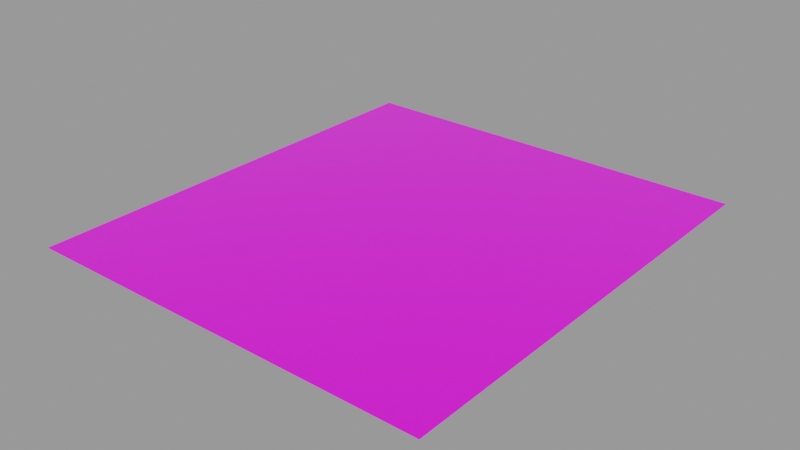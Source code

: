# Source: decal.blend  (saved by Blender 4.2.66; exported with 4.5.12 LTS)
import bpy
from mathutils import Matrix  # noqa: F401  (used for matrix-valued properties, if any)

bpy.ops.wm.read_factory_settings(use_empty=True)
scene = bpy.context.scene
scene.name = 'Decal Asset'

# ---- images (referenced by path relative to the original .blend; pixels are not part of the script)
import os
ASSET_DIR = os.environ.get("B2B_ASSET_DIR", "")  # directory of the original .blend (textures are referenced by path, not embedded)
HERE = os.path.dirname(os.path.abspath(__file__))  # packed textures are extracted next to this script under _unpacked/

def load_image(name, relpath, width, height, colorspace="sRGB"):
    """Load a texture the original file referenced (path relative to the .blend, or extracted next to this script)."""
    p = next((c for c in (os.path.join(HERE, relpath), os.path.join(ASSET_DIR, relpath)) if relpath and os.path.exists(c)), "")
    if p:
        img = bpy.data.images.load(p, check_existing=True)
        img.name = name
    else:  # same state as the original file: an image datablock whose file is absent (Cycles renders it pink)
        img = bpy.data.images.new(name, width, height)
        img.source = "FILE"
        img.filepath = "//" + (relpath or name)
    img.colorspace_settings.name = colorspace
    return img
img_masks_library_decal = load_image('masks.LIBRARY_DECAL', 'masks.png', 1024, 1024, 'Non-Color')
img_emission_library_decal = load_image('emission.LIBRARY_DECAL', 'emission.png', 1024, 1024, 'sRGB')
img_color_library_decal = load_image('color.LIBRARY_DECAL', 'color.png', 1024, 1024, 'sRGB')

# ---- materials (node trees are filled in below, after node groups)
mat_library_decal = bpy.data.materials.new('LIBRARY_DECAL')
mat_library_decal.surface_render_method = 'BLENDED'
mat_library_decal.blend_method = 'BLEND'
mat_library_decal.alpha_threshold = 0.0
mat_library_decal.use_backface_culling = True
mat_library_decal.preview_render_type = 'FLAT'
mat_library_decal.roughness = 0.5

# ---- node groups
ng_info_decal_group = bpy.data.node_groups.new('info.decal_group', 'ShaderNodeTree')
_s = ng_info_decal_group.interface.new_socket(name='Shader', in_out='OUTPUT', socket_type='NodeSocketShader')
ng_info_decal_group.interface.new_panel('Decal Maps')
_s = ng_info_decal_group.interface.new_socket(name='Masks Map', in_out='INPUT', socket_type='NodeSocketColor')
_s = ng_info_decal_group.interface.new_socket(name='Emission Map', in_out='INPUT', socket_type='NodeSocketColor')
ng_info_decal_group.interface.new_panel('Decal Props')
_s = ng_info_decal_group.interface.new_socket(name='Invert', in_out='INPUT', socket_type='NodeSocketFloat')
_s.subtype = 'FACTOR'
_s.default_value = 1.0
_s.min_value = 0.0
_s.max_value = 1.0
_s = ng_info_decal_group.interface.new_socket(name='Emission Multiplier', in_out='INPUT', socket_type='NodeSocketFloat')
_s.min_value = 0.0
ng_info_decal_group.interface.new_panel('Base')
_s = ng_info_decal_group.interface.new_socket(name='Base Color', in_out='INPUT', socket_type='NodeSocketColor')
_s.default_value = (0.5793, 0.5793, 0.5793, 1.0)
_s = ng_info_decal_group.interface.new_socket(name='Metallic', in_out='INPUT', socket_type='NodeSocketFloat')
_s.subtype = 'FACTOR'
_s.min_value = 0.0
_s.max_value = 1.0
_s = ng_info_decal_group.interface.new_socket(name='Roughness', in_out='INPUT', socket_type='NodeSocketFloat')
_s.subtype = 'FACTOR'
_s.default_value = 0.2
_s.min_value = 0.0
_s.max_value = 1.0
_s = ng_info_decal_group.interface.new_socket(name='IOR', in_out='INPUT', socket_type='NodeSocketFloat')
_s.min_value = 0.0
_s.max_value = 1000.0
_s = ng_info_decal_group.interface.new_socket(name='Alpha', in_out='INPUT', socket_type='NodeSocketFloat')
_s.default_value = 1.0
_s.min_value = 0.0
_s.max_value = 1.0
_s = ng_info_decal_group.interface.new_socket(name='Normal', in_out='INPUT', socket_type='NodeSocketVector')
_s.min_value = -1.0
_s.max_value = 1.0
_s.hide_value = True
ng_info_decal_group.interface.new_panel('Emission')
_s = ng_info_decal_group.interface.new_socket(name='Emission Color', in_out='INPUT', socket_type='NodeSocketColor')
_s = ng_info_decal_group.interface.new_socket(name='Emission Strength', in_out='INPUT', socket_type='NodeSocketFloat')
_s.default_value = 1.0
_s.min_value = 0.0
_s.max_value = 1e+06
ng_info_decal_group.interface.new_panel('Subsurface')
_s = ng_info_decal_group.interface.new_socket(name='Subsurface Weight', in_out='INPUT', socket_type='NodeSocketFloat')
_s.subtype = 'FACTOR'
_s.default_value = 1.0
_s.min_value = 0.0
_s.max_value = 1.0
_s = ng_info_decal_group.interface.new_socket(name='Subsurface Radius', in_out='INPUT', socket_type='NodeSocketVector')
_s.default_value = (1.0, 0.2, 0.1)
_s.min_value = 0.0
_s.max_value = 100.0
_s = ng_info_decal_group.interface.new_socket(name='Subsurface Scale', in_out='INPUT', socket_type='NodeSocketFloat')
_s.subtype = 'DISTANCE'
_s.min_value = 0.0
_s.max_value = 10.0
_s = ng_info_decal_group.interface.new_socket(name='Subsurface IOR', in_out='INPUT', socket_type='NodeSocketFloat')
_s.subtype = 'FACTOR'
_s.default_value = 1.4
_s.min_value = 1.01
_s.max_value = 3.8
_s = ng_info_decal_group.interface.new_socket(name='Subsurface Anisotropy', in_out='INPUT', socket_type='NodeSocketFloat')
_s.subtype = 'FACTOR'
_s.min_value = 0.0
_s.max_value = 1.0
ng_info_decal_group.interface.new_panel('Specular')
_s = ng_info_decal_group.interface.new_socket(name='Specular IOR Level', in_out='INPUT', socket_type='NodeSocketFloat')
_s.subtype = 'FACTOR'
_s.default_value = 0.5
_s.min_value = 0.0
_s.max_value = 1.0
_s = ng_info_decal_group.interface.new_socket(name='Specular Tint', in_out='INPUT', socket_type='NodeSocketColor')
_s.default_value = (1.0, 1.0, 1.0, 1.0)
_s = ng_info_decal_group.interface.new_socket(name='Anisotropic', in_out='INPUT', socket_type='NodeSocketFloat')
_s.subtype = 'FACTOR'
_s.min_value = 0.0
_s.max_value = 1.0
_s = ng_info_decal_group.interface.new_socket(name='Anisotropic Rotation', in_out='INPUT', socket_type='NodeSocketFloat')
_s.subtype = 'FACTOR'
_s.min_value = 0.0
_s.max_value = 1.0
_s = ng_info_decal_group.interface.new_socket(name='Tangent', in_out='INPUT', socket_type='NodeSocketVector')
_s.hide_value = True
ng_info_decal_group.interface.new_panel('Transmission')
_s = ng_info_decal_group.interface.new_socket(name='Transmission Weight', in_out='INPUT', socket_type='NodeSocketFloat')
_s.subtype = 'FACTOR'
_s.min_value = 0.0
_s.max_value = 1.0
ng_info_decal_group.interface.new_panel('Coat')
_s = ng_info_decal_group.interface.new_socket(name='Coat Weight', in_out='INPUT', socket_type='NodeSocketFloat')
_s.subtype = 'FACTOR'
_s.min_value = 0.0
_s.max_value = 1.0
_s = ng_info_decal_group.interface.new_socket(name='Coat Roughness', in_out='INPUT', socket_type='NodeSocketFloat')
_s.subtype = 'FACTOR'
_s.default_value = 0.03
_s.min_value = 0.0
_s.max_value = 1.0
_s = ng_info_decal_group.interface.new_socket(name='Coat IOR', in_out='INPUT', socket_type='NodeSocketFloat')
_s.default_value = 1.2
_s.min_value = 1.0
_s.max_value = 4.0
_s = ng_info_decal_group.interface.new_socket(name='Coat Tint', in_out='INPUT', socket_type='NodeSocketColor')
_s.default_value = (1.0, 1.0, 1.0, 1.0)
_s = ng_info_decal_group.interface.new_socket(name='Coat Normal', in_out='INPUT', socket_type='NodeSocketVector')
_s.hide_value = True
ng_info_decal_group.interface.new_panel('Sheen')
_s = ng_info_decal_group.interface.new_socket(name='Sheen Weight', in_out='INPUT', socket_type='NodeSocketFloat')
_s.subtype = 'FACTOR'
_s.min_value = 0.0
_s.max_value = 1.0
_s = ng_info_decal_group.interface.new_socket(name='Sheen Roughness', in_out='INPUT', socket_type='NodeSocketFloat')
_s.subtype = 'FACTOR'
_s.default_value = 0.5
_s.min_value = 0.0
_s.max_value = 1.0
_s = ng_info_decal_group.interface.new_socket(name='Sheen Tint', in_out='INPUT', socket_type='NodeSocketColor')
_s.default_value = (0.2, 0.2, 0.2, 1.0)
ng_info_decal_group.interface.new_panel('Thin Film')
_s = ng_info_decal_group.interface.new_socket(name='Thin Film Thickness', in_out='INPUT', socket_type='NodeSocketFloat')
_s.subtype = 'WAVELENGTH'
_s.min_value = 0.0
_s.max_value = 1e+05
_s = ng_info_decal_group.interface.new_socket(name='Thin Film IOR', in_out='INPUT', socket_type='NodeSocketFloat')
_s.default_value = 1.33
_s.min_value = 1.0
_s.max_value = 1000.0
_N = ng_info_decal_group.nodes; _L = ng_info_decal_group.links
n0 = _N.new('NodeGroupOutput'); n0.name = 'Group Output'; n0.location = (1356, 84)
n1 = _N.new('ShaderNodeVectorMath'); n1.name = 'Vector Math.006'; n1.location = (423, -100)
n1.hide = True
n2 = _N.new('ShaderNodeVectorMath'); n2.name = 'Vector Math.007'; n2.location = (592, -100)
n2.width = 136
n2.hide = True
n2.operation = 'NORMALIZE'
n3 = _N.new('ShaderNodeVectorMath'); n3.name = 'Vector Math.004'; n3.location = (227, -108)
n3.hide = True
n3.operation = 'SUBTRACT'
n4 = _N.new('ShaderNodeNormalMap'); n4.name = 'Normal Map.001'; n4.location = (53, -135)
n4.hide = True
n5 = _N.new('ShaderNodeMix'); n5.name = 'Mix'; n5.location = (-132, -233)
n5.hide = True
n5.data_type = 'RGBA'
n5.blend_type = 'MULTIPLY'
n5.inputs[0].default_value = 1.0
n6 = _N.new('ShaderNodeMix'); n6.name = 'Mix.001'; n6.location = (-127, -178)
n6.hide = True
n6.data_type = 'RGBA'
n6.blend_type = 'MULTIPLY'
n6.inputs[0].default_value = 1.0
n7 = _N.new('ShaderNodeMix'); n7.name = 'Mix.002'; n7.location = (53, -201)
n7.hide = True
n7.data_type = 'RGBA'
n7.blend_type = 'ADD'
n7.inputs[0].default_value = 1.0
n8 = _N.new('ShaderNodeInvert'); n8.name = 'Invert.001'; n8.location = (-129, 1)
n8.hide = True
n9 = _N.new('ShaderNodeSeparateColor'); n9.name = 'Separate RGB'; n9.location = (-535, -66)
n9.hide = True
n10 = _N.new('ShaderNodeMath'); n10.name = 'Math'; n10.location = (-288, -61)
n10.hide = True
n10.operation = 'MULTIPLY'
n10.use_clamp = True
n10.inputs[2].default_value = 0.0
n11 = _N.new('NodeGroupInput'); n11.name = 'Group Input'; n11.location = (-901, -40)
n11.width = 208
n12 = _N.new('ShaderNodeBsdfPrincipled'); n12.name = 'Principled BSDF'; n12.location = (878, 89)
n12.width = 196
n12.distribution = 'GGX'
n12.subsurface_method = 'RANDOM_WALK_SKIN'
n12.inputs[28].default_value = 1.0
_L.new(n11.outputs[4], n8.inputs[1])
_L.new(n11.outputs[2], n8.inputs[0])
_L.new(n11.outputs[0], n9.inputs[0])
_L.new(n9.outputs[0], n10.inputs[0])
_L.new(n11.outputs[8], n10.inputs[1])
_L.new(n3.outputs[0], n1.inputs[1])
_L.new(n1.outputs[0], n2.inputs[0])
_L.new(n4.outputs[0], n3.inputs[1])
_L.new(n11.outputs[9], n3.inputs[0])
_L.new(n4.outputs[0], n1.inputs[0])
_L.new(n11.outputs[3], n6.inputs[7])
_L.new(n11.outputs[1], n6.inputs[6])
_L.new(n11.outputs[10], n5.inputs[6])
_L.new(n11.outputs[11], n5.inputs[7])
_L.new(n12.outputs[0], n0.inputs[0])
_L.new(n11.outputs[5], n12.inputs[1])
_L.new(n11.outputs[6], n12.inputs[2])
_L.new(n11.outputs[7], n12.inputs[3])
_L.new(n7.outputs[2], n12.inputs[27])
_L.new(n10.outputs[0], n12.inputs[4])
_L.new(n2.outputs[0], n12.inputs[5])
_L.new(n8.outputs[0], n12.inputs[0])
_L.new(n11.outputs[12], n12.inputs[8])
_L.new(n11.outputs[13], n12.inputs[9])
_L.new(n11.outputs[14], n12.inputs[10])
_L.new(n11.outputs[15], n12.inputs[11])
_L.new(n11.outputs[16], n12.inputs[12])
_L.new(n11.outputs[17], n12.inputs[13])
_L.new(n11.outputs[18], n12.inputs[14])
_L.new(n11.outputs[19], n12.inputs[15])
_L.new(n11.outputs[20], n12.inputs[16])
_L.new(n11.outputs[21], n12.inputs[17])
_L.new(n11.outputs[22], n12.inputs[18])
_L.new(n11.outputs[23], n12.inputs[19])
_L.new(n11.outputs[24], n12.inputs[20])
_L.new(n11.outputs[25], n12.inputs[21])
_L.new(n11.outputs[26], n12.inputs[22])
_L.new(n11.outputs[27], n12.inputs[23])
_L.new(n11.outputs[28], n12.inputs[24])
_L.new(n11.outputs[29], n12.inputs[25])
_L.new(n11.outputs[30], n12.inputs[26])
_L.new(n6.outputs[2], n7.inputs[6])
_L.new(n5.outputs[2], n7.inputs[7])
_L.new(n11.outputs[31], n12.inputs[29])
_L.new(n11.outputs[32], n12.inputs[30])
n0.is_active_output = True

# ---- material node trees
mat_library_decal.use_nodes = True; mat_library_decal.node_tree.nodes.clear()
_N = mat_library_decal.node_tree.nodes; _L = mat_library_decal.node_tree.links
n0 = _N.new('ShaderNodeTexImage'); n0.name = 'masks.LIBRARY_DECAL'; n0.location = (-260, 195)
n0.label = 'MASKS'
n0.width = 301
n0.hide = True
n0.image = img_masks_library_decal
n0.interpolation = 'Closest'
n1 = _N.new('ShaderNodeTexImage'); n1.name = 'emission.LIBRARY_DECAL'; n1.location = (-261, 137)
n1.label = 'EMISSION'
n1.width = 301
n1.hide = True
n1.image = img_emission_library_decal
n2 = _N.new('ShaderNodeNormalMap'); n2.name = 'Detail Normal'; n2.location = (-107, -56)
n2.label = 'DETAIL NORMAL'
n2.hide = True
n3 = _N.new('ShaderNodeTexImage'); n3.name = 'color.LIBRARY_DECAL'; n3.location = (-257, 80)
n3.label = 'COLOR'
n3.width = 295
n3.hide = True
n3.image = img_color_library_decal
n3.interpolation = 'Closest'
n4 = _N.new('ShaderNodeOutputMaterial'); n4.name = 'Material Output'; n4.location = (719, 259)
n5 = _N.new('ShaderNodeGroup'); n5.name = 'info.LIBRARY_DECAL'; n5.location = (220, 243)
n5.label = 'Info Decal Group'
n5.width = 302
n5.node_tree = ng_info_decal_group
n5.inputs[2].default_value = 0.0
n5.inputs[3].default_value = 0.0
n5.inputs[5].default_value = 0.0
n5.inputs[6].default_value = 0.25
n5.inputs[7].default_value = 1.45
n5.inputs[8].default_value = 1.0
n5.inputs[10].default_value = (0.0, 0.0, 0.0, 1.0)
n5.inputs[11].default_value = 1.0
n5.inputs[12].default_value = 1.0
n5.inputs[13].default_value = (1.0, 0.2, 0.1)
n5.inputs[14].default_value = 0.0
n5.inputs[15].default_value = 1.4
n5.inputs[16].default_value = 0.0
n5.inputs[17].default_value = 0.5
n5.inputs[18].default_value = (1.0, 1.0, 1.0, 1.0)
n5.inputs[19].default_value = 0.0
n5.inputs[20].default_value = 0.0
n5.inputs[21].default_value = (0.0, 0.0, 0.0)
n5.inputs[22].default_value = 0.0
n5.inputs[23].default_value = 0.0
n5.inputs[24].default_value = 0.03
n5.inputs[25].default_value = 1.2
n5.inputs[26].default_value = (1.0, 1.0, 1.0, 1.0)
n5.inputs[27].default_value = (0.0, 0.0, 0.0)
n5.inputs[28].default_value = 0.0
n5.inputs[29].default_value = 0.5
n5.inputs[30].default_value = (0.2, 0.2, 0.2, 1.0)
n5.inputs[31].default_value = 0.0
n5.inputs[32].default_value = 1.33
_L.new(n0.outputs[0], n5.inputs[0])
_L.new(n5.outputs[0], n4.inputs[0])
_L.new(n3.outputs[0], n5.inputs[4])
_L.new(n1.outputs[0], n5.inputs[1])
_L.new(n2.outputs[0], n5.inputs[9])
n4.is_active_output = True

# ---- meshes
me_library_decal = bpy.data.meshes.new('LIBRARY_DECAL')
me_library_decal.from_pydata([(-0.8155, -0.901, 0.0), (0.8155, -0.901, 0.0), (-0.8155, 0.901, 0.0), (0.8155, 0.901, 0.0)], [], [(0, 1, 3, 2)])
_uv = me_library_decal.uv_layers.new(name='UVMap')
_uv.uv.foreach_set('vector', [0.0, 0.0, 1.0, 0.0, 1.0, 1.0, 0.0, 1.0])
me_library_decal.materials.append(mat_library_decal)
me_library_decal.use_remesh_fix_poles = True
me_library_decal.use_remesh_preserve_attributes = False
me_library_decal.use_mirror_vertex_groups = False
me_library_decal.update()

# ---- objects
ob_library_decal = bpy.data.objects.new('LIBRARY_DECAL', me_library_decal)

# ---- transforms, parenting, visibility, modifiers, constraints
ob_library_decal.location = (0.0, 0.0, 0.0)
ob_library_decal.visible_diffuse = False
ob_library_decal.visible_shadow = False
ob_library_decal.lineart.crease_threshold = 0.0
_m = ob_library_decal.modifiers.new('Displace', 'DISPLACE')
_m.mid_level = 0.9999
_m = ob_library_decal.modifiers.new('NormalTransfer', 'DATA_TRANSFER')
_m.use_loop_data = True
_m.data_types_loops = {'CUSTOM_NORMAL'}
_m.loop_mapping = 'POLYINTERP_LNORPROJ'

# ---- collection membership
scene.collection.objects.link(ob_library_decal)

# ---- scene / render settings (as saved in the file)
scene.frame_start = 1; scene.frame_end = 250; scene.frame_set(1)
scene.render.engine = 'BLENDER_EEVEE_NEXT'
scene.render.image_settings.exr_codec = 'NONE'
scene.render.simplify_subdivision_render = 0
scene.render.simplify_child_particles_render = 0.0
scene.eevee.use_volume_custom_range = False
scene.eevee.use_shadows = False
scene.view_settings.view_transform = 'Filmic'
bpy.context.view_layer.update()

# ---- added for rendering (the .blend has no active camera and no usable light): camera, sun + grey world if the file has none
cam_auto = bpy.data.cameras.new('AutoCamera')
cam_auto.lens = 50.0
cam_auto.sensor_width = 36.0
cam_auto.clip_end = 1000.0
ob_auto_camera = bpy.data.objects.new('AutoCamera', cam_auto)
scene.collection.objects.link(ob_auto_camera)
ob_auto_camera.location = (2.24876, -2.69852, 1.79911)
ob_auto_camera.rotation_euler = (1.09748, -7.21219e-08, 0.694738)
scene.camera = ob_auto_camera
light_auto_sun = bpy.data.lights.new('AutoSun', 'SUN')
light_auto_sun.energy = 3.0
light_auto_sun.angle = 0.0523599
ob_auto_sun = bpy.data.objects.new('AutoSun', light_auto_sun)
scene.collection.objects.link(ob_auto_sun)
ob_auto_sun.rotation_euler = (0.872665, 0.174533, 0.523599)
if scene.world is None:
    world_auto = bpy.data.worlds.new('AutoWorld')
    world_auto.color = (0.3, 0.3, 0.3)
    scene.world = world_auto
bpy.context.view_layer.update()
